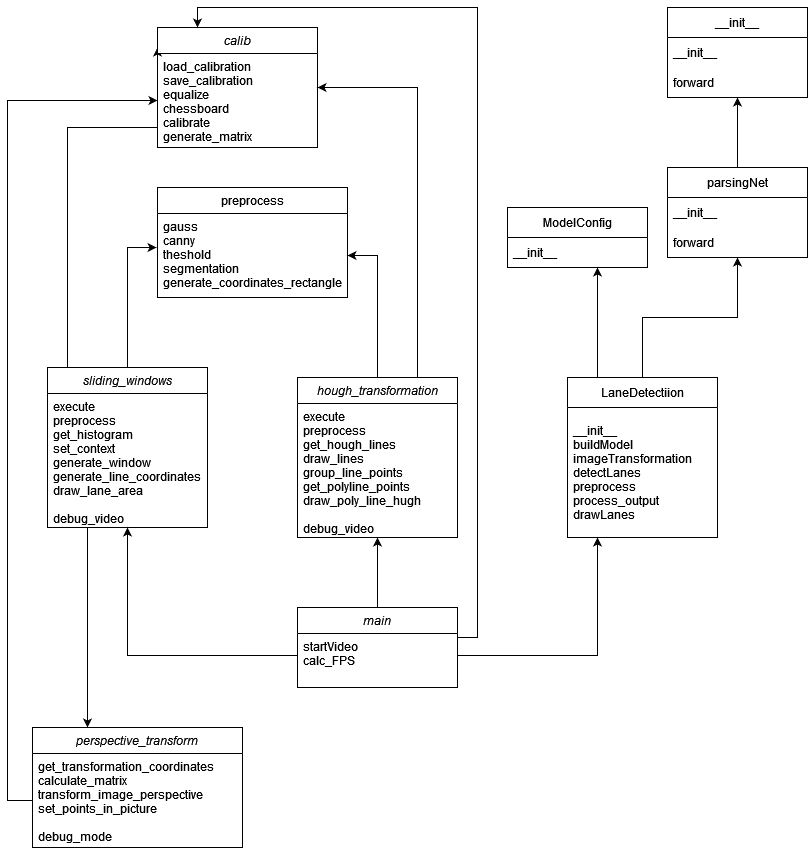

The diagram above was exported from draw.io. Its source (the exported page's mxGraphModel, read from the mxfile embedded in the PNG):
<mxGraphModel dx="2062" dy="1132" grid="1" gridSize="10" guides="1" tooltips="1" connect="1" arrows="1" fold="1" page="1" pageScale="1" pageWidth="827" pageHeight="1169" math="0" shadow="0">
  <root>
    <mxCell id="WIyWlLk6GJQsqaUBKTNV-0" />
    <mxCell id="WIyWlLk6GJQsqaUBKTNV-1" parent="WIyWlLk6GJQsqaUBKTNV-0" />
    <mxCell id="JjOjC4MUIowFc0acWd9F-23" style="edgeStyle=orthogonalEdgeStyle;rounded=0;orthogonalLoop=1;jettySize=auto;html=1;entryX=0.5;entryY=1;entryDx=0;entryDy=0;" parent="WIyWlLk6GJQsqaUBKTNV-1" source="zkfFHV4jXpPFQw0GAbJ--0" target="JjOjC4MUIowFc0acWd9F-2" edge="1">
      <mxGeometry relative="1" as="geometry" />
    </mxCell>
    <mxCell id="zkfFHV4jXpPFQw0GAbJ--0" value="main&#10;" style="swimlane;fontStyle=2;align=center;verticalAlign=top;childLayout=stackLayout;horizontal=1;startSize=26;horizontalStack=0;resizeParent=1;resizeLast=0;collapsible=1;marginBottom=0;rounded=0;shadow=0;strokeWidth=1;" parent="WIyWlLk6GJQsqaUBKTNV-1" vertex="1">
      <mxGeometry x="310" y="620" width="160" height="80" as="geometry">
        <mxRectangle x="230" y="140" width="160" height="26" as="alternateBounds" />
      </mxGeometry>
    </mxCell>
    <mxCell id="zkfFHV4jXpPFQw0GAbJ--1" value="startVideo&#10;calc_FPS" style="text;align=left;verticalAlign=top;spacingLeft=4;spacingRight=4;overflow=hidden;rotatable=0;points=[[0,0.5],[1,0.5]];portConstraint=eastwest;" parent="zkfFHV4jXpPFQw0GAbJ--0" vertex="1">
      <mxGeometry y="26" width="160" height="44" as="geometry" />
    </mxCell>
    <mxCell id="zkfFHV4jXpPFQw0GAbJ--17" value="preprocess&#10;" style="swimlane;fontStyle=0;align=center;verticalAlign=top;childLayout=stackLayout;horizontal=1;startSize=26;horizontalStack=0;resizeParent=1;resizeLast=0;collapsible=1;marginBottom=0;rounded=0;shadow=0;strokeWidth=1;" parent="WIyWlLk6GJQsqaUBKTNV-1" vertex="1">
      <mxGeometry x="170" y="200" width="190" height="110" as="geometry">
        <mxRectangle x="550" y="140" width="160" height="26" as="alternateBounds" />
      </mxGeometry>
    </mxCell>
    <mxCell id="zkfFHV4jXpPFQw0GAbJ--18" value="gauss&#10;canny&#10;theshold&#10;segmentation&#10;generate_coordinates_rectangle" style="text;align=left;verticalAlign=top;spacingLeft=4;spacingRight=4;overflow=hidden;rotatable=0;points=[[0,0.5],[1,0.5]];portConstraint=eastwest;" parent="zkfFHV4jXpPFQw0GAbJ--17" vertex="1">
      <mxGeometry y="26" width="190" height="84" as="geometry" />
    </mxCell>
    <mxCell id="wqp7bVXOztqP-ceyGm32-5" style="edgeStyle=orthogonalEdgeStyle;rounded=0;orthogonalLoop=1;jettySize=auto;html=1;entryX=1;entryY=0.5;entryDx=0;entryDy=0;" edge="1" parent="WIyWlLk6GJQsqaUBKTNV-1" source="JjOjC4MUIowFc0acWd9F-2" target="zkfFHV4jXpPFQw0GAbJ--18">
      <mxGeometry relative="1" as="geometry" />
    </mxCell>
    <mxCell id="JjOjC4MUIowFc0acWd9F-2" value="hough_transformation" style="swimlane;fontStyle=2;align=center;verticalAlign=top;childLayout=stackLayout;horizontal=1;startSize=26;horizontalStack=0;resizeParent=1;resizeLast=0;collapsible=1;marginBottom=0;rounded=0;shadow=0;strokeWidth=1;" parent="WIyWlLk6GJQsqaUBKTNV-1" vertex="1">
      <mxGeometry x="310" y="390" width="160" height="160" as="geometry">
        <mxRectangle x="230" y="140" width="160" height="26" as="alternateBounds" />
      </mxGeometry>
    </mxCell>
    <mxCell id="JjOjC4MUIowFc0acWd9F-3" value="execute&#10;preprocess&#10;get_hough_lines&#10;draw_lines&#10;group_line_points&#10;get_polyline_points&#10;draw_poly_line_hugh&#10;&#10;debug_video" style="text;align=left;verticalAlign=top;spacingLeft=4;spacingRight=4;overflow=hidden;rotatable=0;points=[[0,0.5],[1,0.5]];portConstraint=eastwest;" parent="JjOjC4MUIowFc0acWd9F-2" vertex="1">
      <mxGeometry y="26" width="160" height="134" as="geometry" />
    </mxCell>
    <mxCell id="wqp7bVXOztqP-ceyGm32-3" style="edgeStyle=orthogonalEdgeStyle;rounded=0;orthogonalLoop=1;jettySize=auto;html=1;entryX=-0.005;entryY=0.405;entryDx=0;entryDy=0;entryPerimeter=0;" edge="1" parent="WIyWlLk6GJQsqaUBKTNV-1" source="JjOjC4MUIowFc0acWd9F-7" target="zkfFHV4jXpPFQw0GAbJ--18">
      <mxGeometry relative="1" as="geometry" />
    </mxCell>
    <mxCell id="wqp7bVXOztqP-ceyGm32-7" style="edgeStyle=orthogonalEdgeStyle;rounded=0;orthogonalLoop=1;jettySize=auto;html=1;" edge="1" parent="WIyWlLk6GJQsqaUBKTNV-1" source="JjOjC4MUIowFc0acWd9F-7" target="JjOjC4MUIowFc0acWd9F-17">
      <mxGeometry relative="1" as="geometry">
        <Array as="points">
          <mxPoint x="100" y="630" />
          <mxPoint x="100" y="630" />
        </Array>
      </mxGeometry>
    </mxCell>
    <mxCell id="wqp7bVXOztqP-ceyGm32-8" style="edgeStyle=orthogonalEdgeStyle;rounded=0;orthogonalLoop=1;jettySize=auto;html=1;entryX=0;entryY=0.167;entryDx=0;entryDy=0;entryPerimeter=0;" edge="1" parent="WIyWlLk6GJQsqaUBKTNV-1" source="JjOjC4MUIowFc0acWd9F-7" target="JjOjC4MUIowFc0acWd9F-12">
      <mxGeometry relative="1" as="geometry">
        <Array as="points">
          <mxPoint x="80" y="140" />
          <mxPoint x="170" y="140" />
        </Array>
      </mxGeometry>
    </mxCell>
    <mxCell id="JjOjC4MUIowFc0acWd9F-7" value="sliding_windows&#10;" style="swimlane;fontStyle=2;align=center;verticalAlign=top;childLayout=stackLayout;horizontal=1;startSize=26;horizontalStack=0;resizeParent=1;resizeLast=0;collapsible=1;marginBottom=0;rounded=0;shadow=0;strokeWidth=1;" parent="WIyWlLk6GJQsqaUBKTNV-1" vertex="1">
      <mxGeometry x="60" y="380" width="160" height="160" as="geometry">
        <mxRectangle x="230" y="140" width="160" height="26" as="alternateBounds" />
      </mxGeometry>
    </mxCell>
    <mxCell id="JjOjC4MUIowFc0acWd9F-8" value="execute&#10;preprocess&#10;get_histogram&#10;set_context&#10;generate_window&#10;generate_line_coordinates&#10;draw_lane_area&#10;&#10;debug_video" style="text;align=left;verticalAlign=top;spacingLeft=4;spacingRight=4;overflow=hidden;rotatable=0;points=[[0,0.5],[1,0.5]];portConstraint=eastwest;" parent="JjOjC4MUIowFc0acWd9F-7" vertex="1">
      <mxGeometry y="26" width="160" height="134" as="geometry" />
    </mxCell>
    <mxCell id="JjOjC4MUIowFc0acWd9F-12" value="calib&#10;" style="swimlane;fontStyle=2;align=center;verticalAlign=top;childLayout=stackLayout;horizontal=1;startSize=26;horizontalStack=0;resizeParent=1;resizeLast=0;collapsible=1;marginBottom=0;rounded=0;shadow=0;strokeWidth=1;" parent="WIyWlLk6GJQsqaUBKTNV-1" vertex="1">
      <mxGeometry x="170" y="40" width="160" height="120" as="geometry">
        <mxRectangle x="230" y="140" width="160" height="26" as="alternateBounds" />
      </mxGeometry>
    </mxCell>
    <mxCell id="JjOjC4MUIowFc0acWd9F-13" value="load_calibration&#10;save_calibration&#10;equalize&#10;chessboard&#10;calibrate&#10;generate_matrix" style="text;align=left;verticalAlign=top;spacingLeft=4;spacingRight=4;overflow=hidden;rotatable=0;points=[[0,0.5],[1,0.5]];portConstraint=eastwest;" parent="JjOjC4MUIowFc0acWd9F-12" vertex="1">
      <mxGeometry y="26" width="160" height="94" as="geometry" />
    </mxCell>
    <mxCell id="JjOjC4MUIowFc0acWd9F-17" value="perspective_transform" style="swimlane;fontStyle=2;align=center;verticalAlign=top;childLayout=stackLayout;horizontal=1;startSize=26;horizontalStack=0;resizeParent=1;resizeLast=0;collapsible=1;marginBottom=0;rounded=0;shadow=0;strokeWidth=1;" parent="WIyWlLk6GJQsqaUBKTNV-1" vertex="1">
      <mxGeometry x="45" y="740" width="210" height="120" as="geometry">
        <mxRectangle x="230" y="140" width="160" height="26" as="alternateBounds" />
      </mxGeometry>
    </mxCell>
    <mxCell id="JjOjC4MUIowFc0acWd9F-18" value="get_transformation_coordinates&#10;calculate_matrix&#10;transform_image_perspective&#10;set_points_in_picture&#10;&#10;debug_mode" style="text;align=left;verticalAlign=top;spacingLeft=4;spacingRight=4;overflow=hidden;rotatable=0;points=[[0,0.5],[1,0.5]];portConstraint=eastwest;" parent="JjOjC4MUIowFc0acWd9F-17" vertex="1">
      <mxGeometry y="26" width="210" height="94" as="geometry" />
    </mxCell>
    <mxCell id="JjOjC4MUIowFc0acWd9F-32" style="edgeStyle=orthogonalEdgeStyle;rounded=0;orthogonalLoop=1;jettySize=auto;html=1;entryX=0.5;entryY=1;entryDx=0;entryDy=0;" parent="WIyWlLk6GJQsqaUBKTNV-1" source="zkfFHV4jXpPFQw0GAbJ--1" target="JjOjC4MUIowFc0acWd9F-7" edge="1">
      <mxGeometry relative="1" as="geometry" />
    </mxCell>
    <mxCell id="JjOjC4MUIowFc0acWd9F-41" style="edgeStyle=orthogonalEdgeStyle;rounded=0;orthogonalLoop=1;jettySize=auto;html=1;" parent="WIyWlLk6GJQsqaUBKTNV-1" source="JjOjC4MUIowFc0acWd9F-2" target="JjOjC4MUIowFc0acWd9F-12" edge="1">
      <mxGeometry relative="1" as="geometry">
        <Array as="points">
          <mxPoint x="430" y="100" />
        </Array>
      </mxGeometry>
    </mxCell>
    <mxCell id="JjOjC4MUIowFc0acWd9F-42" style="edgeStyle=orthogonalEdgeStyle;rounded=0;orthogonalLoop=1;jettySize=auto;html=1;entryX=0.25;entryY=0;entryDx=0;entryDy=0;" parent="WIyWlLk6GJQsqaUBKTNV-1" source="zkfFHV4jXpPFQw0GAbJ--1" target="JjOjC4MUIowFc0acWd9F-12" edge="1">
      <mxGeometry relative="1" as="geometry">
        <Array as="points">
          <mxPoint x="490" y="650" />
          <mxPoint x="490" y="20" />
          <mxPoint x="210" y="20" />
        </Array>
      </mxGeometry>
    </mxCell>
    <mxCell id="wqp7bVXOztqP-ceyGm32-1" style="edgeStyle=orthogonalEdgeStyle;rounded=0;orthogonalLoop=1;jettySize=auto;html=1;" edge="1" parent="WIyWlLk6GJQsqaUBKTNV-1" source="JjOjC4MUIowFc0acWd9F-18" target="JjOjC4MUIowFc0acWd9F-13">
      <mxGeometry relative="1" as="geometry">
        <Array as="points">
          <mxPoint x="20" y="813" />
          <mxPoint x="20" y="113" />
        </Array>
      </mxGeometry>
    </mxCell>
    <mxCell id="wqp7bVXOztqP-ceyGm32-18" style="edgeStyle=orthogonalEdgeStyle;rounded=0;orthogonalLoop=1;jettySize=auto;html=1;" edge="1" parent="WIyWlLk6GJQsqaUBKTNV-1" source="wqp7bVXOztqP-ceyGm32-9" target="wqp7bVXOztqP-ceyGm32-13">
      <mxGeometry relative="1" as="geometry">
        <Array as="points">
          <mxPoint x="610" y="330" />
          <mxPoint x="610" y="330" />
        </Array>
      </mxGeometry>
    </mxCell>
    <mxCell id="wqp7bVXOztqP-ceyGm32-24" style="edgeStyle=orthogonalEdgeStyle;rounded=0;orthogonalLoop=1;jettySize=auto;html=1;" edge="1" parent="WIyWlLk6GJQsqaUBKTNV-1" source="wqp7bVXOztqP-ceyGm32-9" target="wqp7bVXOztqP-ceyGm32-20">
      <mxGeometry relative="1" as="geometry" />
    </mxCell>
    <mxCell id="wqp7bVXOztqP-ceyGm32-9" value="LaneDetectiion" style="swimlane;fontStyle=0;childLayout=stackLayout;horizontal=1;startSize=30;horizontalStack=0;resizeParent=1;resizeParentMax=0;resizeLast=0;collapsible=1;marginBottom=0;" vertex="1" parent="WIyWlLk6GJQsqaUBKTNV-1">
      <mxGeometry x="580" y="390" width="150" height="160" as="geometry" />
    </mxCell>
    <mxCell id="wqp7bVXOztqP-ceyGm32-12" value="__init__&#10;buildModel&#10;imageTransformation&#10;detectLanes&#10;preprocess&#10;process_output&#10;drawLanes" style="text;strokeColor=none;fillColor=none;align=left;verticalAlign=middle;spacingLeft=4;spacingRight=4;overflow=hidden;points=[[0,0.5],[1,0.5]];portConstraint=eastwest;rotatable=0;" vertex="1" parent="wqp7bVXOztqP-ceyGm32-9">
      <mxGeometry y="30" width="150" height="130" as="geometry" />
    </mxCell>
    <mxCell id="wqp7bVXOztqP-ceyGm32-13" value="ModelConfig" style="swimlane;fontStyle=0;childLayout=stackLayout;horizontal=1;startSize=30;horizontalStack=0;resizeParent=1;resizeParentMax=0;resizeLast=0;collapsible=1;marginBottom=0;" vertex="1" parent="WIyWlLk6GJQsqaUBKTNV-1">
      <mxGeometry x="520" y="220" width="140" height="60" as="geometry" />
    </mxCell>
    <mxCell id="wqp7bVXOztqP-ceyGm32-14" value="__init__" style="text;strokeColor=none;fillColor=none;align=left;verticalAlign=middle;spacingLeft=4;spacingRight=4;overflow=hidden;points=[[0,0.5],[1,0.5]];portConstraint=eastwest;rotatable=0;" vertex="1" parent="wqp7bVXOztqP-ceyGm32-13">
      <mxGeometry y="30" width="140" height="30" as="geometry" />
    </mxCell>
    <mxCell id="wqp7bVXOztqP-ceyGm32-19" style="edgeStyle=orthogonalEdgeStyle;rounded=0;orthogonalLoop=1;jettySize=auto;html=1;" edge="1" parent="WIyWlLk6GJQsqaUBKTNV-1" source="zkfFHV4jXpPFQw0GAbJ--1" target="wqp7bVXOztqP-ceyGm32-9">
      <mxGeometry relative="1" as="geometry">
        <Array as="points">
          <mxPoint x="610" y="668" />
        </Array>
      </mxGeometry>
    </mxCell>
    <mxCell id="wqp7bVXOztqP-ceyGm32-30" style="edgeStyle=orthogonalEdgeStyle;rounded=0;orthogonalLoop=1;jettySize=auto;html=1;" edge="1" parent="WIyWlLk6GJQsqaUBKTNV-1" source="wqp7bVXOztqP-ceyGm32-20" target="wqp7bVXOztqP-ceyGm32-25">
      <mxGeometry relative="1" as="geometry" />
    </mxCell>
    <mxCell id="wqp7bVXOztqP-ceyGm32-20" value="parsingNet" style="swimlane;fontStyle=0;childLayout=stackLayout;horizontal=1;startSize=30;horizontalStack=0;resizeParent=1;resizeParentMax=0;resizeLast=0;collapsible=1;marginBottom=0;" vertex="1" parent="WIyWlLk6GJQsqaUBKTNV-1">
      <mxGeometry x="680" y="180" width="140" height="90" as="geometry" />
    </mxCell>
    <mxCell id="wqp7bVXOztqP-ceyGm32-21" value="__init__" style="text;strokeColor=none;fillColor=none;align=left;verticalAlign=middle;spacingLeft=4;spacingRight=4;overflow=hidden;points=[[0,0.5],[1,0.5]];portConstraint=eastwest;rotatable=0;" vertex="1" parent="wqp7bVXOztqP-ceyGm32-20">
      <mxGeometry y="30" width="140" height="30" as="geometry" />
    </mxCell>
    <mxCell id="wqp7bVXOztqP-ceyGm32-22" value="forward" style="text;strokeColor=none;fillColor=none;align=left;verticalAlign=middle;spacingLeft=4;spacingRight=4;overflow=hidden;points=[[0,0.5],[1,0.5]];portConstraint=eastwest;rotatable=0;" vertex="1" parent="wqp7bVXOztqP-ceyGm32-20">
      <mxGeometry y="60" width="140" height="30" as="geometry" />
    </mxCell>
    <mxCell id="wqp7bVXOztqP-ceyGm32-25" value="__init__" style="swimlane;fontStyle=0;childLayout=stackLayout;horizontal=1;startSize=30;horizontalStack=0;resizeParent=1;resizeParentMax=0;resizeLast=0;collapsible=1;marginBottom=0;" vertex="1" parent="WIyWlLk6GJQsqaUBKTNV-1">
      <mxGeometry x="680" y="20" width="140" height="90" as="geometry" />
    </mxCell>
    <mxCell id="wqp7bVXOztqP-ceyGm32-26" value="__init__" style="text;strokeColor=none;fillColor=none;align=left;verticalAlign=middle;spacingLeft=4;spacingRight=4;overflow=hidden;points=[[0,0.5],[1,0.5]];portConstraint=eastwest;rotatable=0;" vertex="1" parent="wqp7bVXOztqP-ceyGm32-25">
      <mxGeometry y="30" width="140" height="30" as="geometry" />
    </mxCell>
    <mxCell id="wqp7bVXOztqP-ceyGm32-27" value="forward" style="text;strokeColor=none;fillColor=none;align=left;verticalAlign=middle;spacingLeft=4;spacingRight=4;overflow=hidden;points=[[0,0.5],[1,0.5]];portConstraint=eastwest;rotatable=0;" vertex="1" parent="wqp7bVXOztqP-ceyGm32-25">
      <mxGeometry y="60" width="140" height="30" as="geometry" />
    </mxCell>
  </root>
</mxGraphModel>